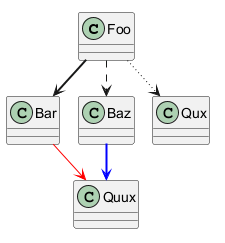

The diagram above was rendered by PlantUML. Its source (embedded in the PNG):
@startuml
class Foo
class Bar
class Baz
class Qux
class Quux
Foo -[bold]-> Bar
Foo -[dashed]-> Baz
Foo -[dotted]-> Qux
Bar -[#red]-> Quux
Baz -[#blue,bold]-> Quux
Qux -[hidden]-> Quux
@enduml